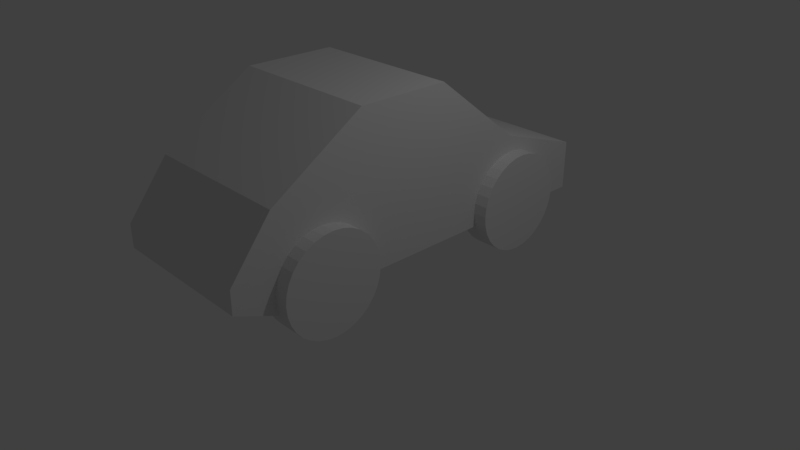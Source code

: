 # Source: LP_Car.blend  (saved by Blender 2.78.0; exported with 4.5.12 LTS)
import bpy
from mathutils import Matrix  # noqa: F401  (used for matrix-valued properties, if any)

bpy.ops.wm.read_factory_settings(use_empty=True)
scene = bpy.context.scene
scene.name = 'Scene'

# ---- collections
col_collection_1 = bpy.data.collections.new('Collection 1'); scene.collection.children.link(col_collection_1)

# ---- materials (node trees are filled in below, after node groups)
mat_material = bpy.data.materials.new('Material')
mat_material.alpha_threshold = 0.0
mat_material.use_transparent_shadow = False
mat_material.roughness = 0.5
mat_material.line_color = (0.0, 0.0, 0.0, 1.0)

# ---- material node trees

# ---- world
world_world = bpy.data.worlds.new('World'); scene.world = world_world
world_world.color = (0.05088, 0.05088, 0.05088)
world_world.use_sun_shadow = False
world_world.sun_shadow_jitter_overblur = 0.0
world_world.cycles.sampling_method = 'MANUAL'

# ---- cameras
cam_camera = bpy.data.cameras.new('Camera')
cam_camera.clip_end = 100.0
cam_camera.lens = 35.0
cam_camera.sensor_width = 32.0
cam_camera.sensor_height = 18.0
cam_camera.ortho_scale = 7.314
cam_camera.dof.focus_distance = 0.0
cam_camera.dof.aperture_fstop = 128.0

# ---- lights
light_lamp = bpy.data.lights.new('Lamp', 'POINT')
light_lamp.transmission_factor = 0.0
light_lamp.cutoff_distance = 30.0
light_lamp.energy = 100.0
light_lamp.shadow_buffer_clip_start = 1.001
light_lamp.shadow_soft_size = 0.1
light_lamp.shadow_maximum_resolution = 0.006
light_lamp.use_absolute_resolution = True

# ---- meshes
me_cube = bpy.data.meshes.new('Cube')
me_cube.from_pydata([(1.0, 2.674, 0.453), (1.0, -2.675, 0.6763), (-1.0, -2.675, 0.6763), (-1.0, 2.674, 0.453), (1.0, 2.674, 1.106), (1.0, -2.675, 0.9793), (-1.0, -2.675, 0.9793), (-1.0, 2.674, 1.106), (1.0, 1.478, 0.453), (1.0, 0.2709, 0.453), (1.0, -0.9358, 0.453), (1.0, -2.142, 0.453), (-1.0, -2.142, 0.453), (-1.0, -0.9358, 0.453), (-1.0, 0.2709, 0.453), (-1.0, 1.478, 0.453), (1.0, 1.478, 1.508), (1.0, 0.2709, 2.453), (1.0, -0.9358, 2.453), (1.0, -2.142, 1.671), (-1.0, -2.142, 1.671), (-1.0, -0.9358, 2.453), (-1.0, 0.2709, 2.453), (-1.0, 1.478, 1.508)], [], [(11, 1, 2, 12), (19, 20, 6, 5), (11, 19, 5, 1), (1, 5, 6, 2), (15, 23, 7, 3), (4, 0, 3, 7), (2, 6, 20, 12), (12, 20, 21, 13), (13, 21, 22, 14), (14, 22, 23, 15), (0, 4, 16, 8), (8, 16, 17, 9), (9, 17, 18, 10), (10, 18, 19, 11), (4, 7, 23, 16), (16, 23, 22, 17), (17, 22, 21, 18), (18, 21, 20, 19), (0, 8, 15, 3), (8, 9, 14, 15), (9, 10, 13, 14), (10, 11, 12, 13)])
me_cube.materials.append(mat_material)
me_cube.use_remesh_preserve_volume = False
me_cube.use_remesh_preserve_attributes = False
me_cube.use_mirror_vertex_groups = False
me_cube.update()
me_cylinder_003 = bpy.data.meshes.new('Cylinder.003')
me_cylinder_003.from_pydata([(-0.1841, -0.6465, 5.588e-08), (0.1841, -0.6465, 5.588e-08), (-0.1841, -0.6341, -0.1261), (0.1841, -0.6341, -0.1261), (-0.1841, -0.5973, -0.2474), (0.1841, -0.5973, -0.2474), (-0.1841, -0.5375, -0.3592), (0.1841, -0.5375, -0.3592), (-0.1841, -0.4571, -0.4571), (0.1841, -0.4571, -0.4571), (-0.1841, -0.3592, -0.5375), (0.1841, -0.3592, -0.5375), (-0.1841, -0.2474, -0.5973), (0.1841, -0.2474, -0.5973), (-0.1841, -0.1261, -0.6341), (0.1841, -0.1261, -0.6341), (-0.1841, -2.384e-07, -0.6465), (0.1841, -2.384e-07, -0.6465), (-0.1841, 0.1261, -0.6341), (0.1841, 0.1261, -0.6341), (-0.1841, 0.2474, -0.5973), (0.1841, 0.2474, -0.5973), (-0.1841, 0.3592, -0.5375), (0.1841, 0.3592, -0.5375), (-0.1841, 0.4571, -0.4571), (0.1841, 0.4571, -0.4571), (-0.1841, 0.5375, -0.3592), (0.1841, 0.5375, -0.3592), (-0.1841, 0.5973, -0.2474), (0.1841, 0.5973, -0.2474), (-0.1841, 0.6341, -0.1261), (0.1841, 0.6341, -0.1261), (-0.1841, 0.6465, 2.347e-07), (0.1841, 0.6465, 2.943e-07), (-0.1841, 0.6341, 0.1261), (0.1841, 0.6341, 0.1261), (-0.1841, 0.5973, 0.2474), (0.1841, 0.5973, 0.2474), (-0.1841, 0.5375, 0.3592), (0.1841, 0.5375, 0.3592), (-0.1841, 0.4571, 0.4571), (0.1841, 0.4571, 0.4571), (-0.1841, 0.3592, 0.5375), (0.1841, 0.3592, 0.5375), (-0.1841, 0.2474, 0.5973), (0.1841, 0.2474, 0.5973), (-0.1841, 0.1261, 0.6341), (0.1841, 0.1261, 0.6341), (-0.1841, -7.153e-07, 0.6465), (0.1841, -7.153e-07, 0.6465), (-0.1841, -0.1261, 0.6341), (0.1841, -0.1261, 0.6341), (-0.1841, -0.2474, 0.5973), (0.1841, -0.2474, 0.5973), (-0.1841, -0.3592, 0.5375), (0.1841, -0.3592, 0.5375), (-0.1841, -0.4571, 0.4571), (0.1841, -0.4571, 0.4571), (-0.1841, -0.5375, 0.3592), (0.1841, -0.5375, 0.3592), (-0.1841, -0.5973, 0.2474), (0.1841, -0.5973, 0.2474), (-0.1841, -0.6341, 0.1261), (0.1841, -0.6341, 0.1261)], [], [(0, 2, 3, 1), (2, 4, 5, 3), (4, 6, 7, 5), (6, 8, 9, 7), (8, 10, 11, 9), (10, 12, 13, 11), (12, 14, 15, 13), (14, 16, 17, 15), (16, 18, 19, 17), (18, 20, 21, 19), (20, 22, 23, 21), (22, 24, 25, 23), (24, 26, 27, 25), (26, 28, 29, 27), (28, 30, 31, 29), (30, 32, 33, 31), (32, 34, 35, 33), (34, 36, 37, 35), (36, 38, 39, 37), (38, 40, 41, 39), (40, 42, 43, 41), (42, 44, 45, 43), (44, 46, 47, 45), (46, 48, 49, 47), (48, 50, 51, 49), (50, 52, 53, 51), (52, 54, 55, 53), (54, 56, 57, 55), (56, 58, 59, 57), (58, 60, 61, 59), (3, 5, 7, 9, 11, 13, 15, 17, 19, 21, 23, 25, 27, 29, 31, 33, 35, 37, 39, 41, 43, 45, 47, 49, 51, 53, 55, 57, 59, 61, 63, 1), (60, 62, 63, 61), (62, 0, 1, 63), (0, 62, 60, 58, 56, 54, 52, 50, 48, 46, 44, 42, 40, 38, 36, 34, 32, 30, 28, 26, 24, 22, 20, 18, 16, 14, 12, 10, 8, 6, 4, 2)])
me_cylinder_003.use_remesh_preserve_volume = False
me_cylinder_003.use_remesh_preserve_attributes = False
me_cylinder_003.use_mirror_vertex_groups = False
me_cylinder_003.update()
me_cylinder_002 = bpy.data.meshes.new('Cylinder.002')
me_cylinder_002.from_pydata([(0.1841, 0.6465, 5.588e-08), (-0.1841, 0.6465, 5.588e-08), (0.1841, 0.6341, -0.1261), (-0.1841, 0.6341, -0.1261), (0.1841, 0.5973, -0.2474), (-0.1841, 0.5973, -0.2474), (0.1841, 0.5375, -0.3592), (-0.1841, 0.5375, -0.3592), (0.1841, 0.4571, -0.4571), (-0.1841, 0.4571, -0.4571), (0.1841, 0.3592, -0.5375), (-0.1841, 0.3592, -0.5375), (0.1841, 0.2474, -0.5973), (-0.1841, 0.2474, -0.5973), (0.1841, 0.1261, -0.6341), (-0.1841, 0.1261, -0.6341), (0.1841, -1.844e-07, -0.6465), (-0.1841, -1.844e-07, -0.6465), (0.1841, -0.1261, -0.6341), (-0.1841, -0.1261, -0.6341), (0.1841, -0.2474, -0.5973), (-0.1841, -0.2474, -0.5973), (0.1841, -0.3592, -0.5375), (-0.1841, -0.3592, -0.5375), (0.1841, -0.4571, -0.4571), (-0.1841, -0.4571, -0.4571), (0.1841, -0.5375, -0.3592), (-0.1841, -0.5375, -0.3592), (0.1841, -0.5973, -0.2474), (-0.1841, -0.5973, -0.2474), (0.1841, -0.6341, -0.1261), (-0.1841, -0.6341, -0.1261), (0.1841, -0.6465, 2.347e-07), (-0.1841, -0.6465, 2.943e-07), (0.1841, -0.6341, 0.1261), (-0.1841, -0.6341, 0.1261), (0.1841, -0.5973, 0.2474), (-0.1841, -0.5973, 0.2474), (0.1841, -0.5375, 0.3592), (-0.1841, -0.5375, 0.3592), (0.1841, -0.4571, 0.4571), (-0.1841, -0.4571, 0.4571), (0.1841, -0.3592, 0.5375), (-0.1841, -0.3592, 0.5375), (0.1841, -0.2474, 0.5973), (-0.1841, -0.2474, 0.5973), (0.1841, -0.1261, 0.6341), (-0.1841, -0.1261, 0.6341), (0.1841, 4.116e-07, 0.6465), (-0.1841, 4.116e-07, 0.6465), (0.1841, 0.1261, 0.6341), (-0.1841, 0.1261, 0.6341), (0.1841, 0.2474, 0.5973), (-0.1841, 0.2474, 0.5973), (0.1841, 0.3592, 0.5375), (-0.1841, 0.3592, 0.5375), (0.1841, 0.4571, 0.4571), (-0.1841, 0.4571, 0.4571), (0.1841, 0.5375, 0.3592), (-0.1841, 0.5375, 0.3592), (0.1841, 0.5973, 0.2474), (-0.1841, 0.5973, 0.2474), (0.1841, 0.6341, 0.1261), (-0.1841, 0.6341, 0.1261)], [], [(0, 2, 3, 1), (2, 4, 5, 3), (4, 6, 7, 5), (6, 8, 9, 7), (8, 10, 11, 9), (10, 12, 13, 11), (12, 14, 15, 13), (14, 16, 17, 15), (16, 18, 19, 17), (18, 20, 21, 19), (20, 22, 23, 21), (22, 24, 25, 23), (24, 26, 27, 25), (26, 28, 29, 27), (28, 30, 31, 29), (30, 32, 33, 31), (32, 34, 35, 33), (34, 36, 37, 35), (36, 38, 39, 37), (38, 40, 41, 39), (40, 42, 43, 41), (42, 44, 45, 43), (44, 46, 47, 45), (46, 48, 49, 47), (48, 50, 51, 49), (50, 52, 53, 51), (52, 54, 55, 53), (54, 56, 57, 55), (56, 58, 59, 57), (58, 60, 61, 59), (3, 5, 7, 9, 11, 13, 15, 17, 19, 21, 23, 25, 27, 29, 31, 33, 35, 37, 39, 41, 43, 45, 47, 49, 51, 53, 55, 57, 59, 61, 63, 1), (60, 62, 63, 61), (62, 0, 1, 63), (0, 62, 60, 58, 56, 54, 52, 50, 48, 46, 44, 42, 40, 38, 36, 34, 32, 30, 28, 26, 24, 22, 20, 18, 16, 14, 12, 10, 8, 6, 4, 2)])
me_cylinder_002.use_remesh_preserve_volume = False
me_cylinder_002.use_remesh_preserve_attributes = False
me_cylinder_002.use_mirror_vertex_groups = False
me_cylinder_002.update()
me_cylinder_001 = bpy.data.meshes.new('Cylinder.001')
me_cylinder_001.from_pydata([(-0.1841, 0.6465, 5.588e-08), (0.1841, 0.6465, 5.588e-08), (-0.1841, 0.6341, -0.1261), (0.1841, 0.6341, -0.1261), (-0.1841, 0.5973, -0.2474), (0.1841, 0.5973, -0.2474), (-0.1841, 0.5375, -0.3592), (0.1841, 0.5375, -0.3592), (-0.1841, 0.4571, -0.4571), (0.1841, 0.4571, -0.4571), (-0.1841, 0.3592, -0.5375), (0.1841, 0.3592, -0.5375), (-0.1841, 0.2474, -0.5973), (0.1841, 0.2474, -0.5973), (-0.1841, 0.1261, -0.6341), (0.1841, 0.1261, -0.6341), (-0.1841, -2.105e-07, -0.6465), (0.1841, -2.105e-07, -0.6465), (-0.1841, -0.1261, -0.6341), (0.1841, -0.1261, -0.6341), (-0.1841, -0.2474, -0.5973), (0.1841, -0.2474, -0.5973), (-0.1841, -0.3592, -0.5375), (0.1841, -0.3592, -0.5375), (-0.1841, -0.4571, -0.4571), (0.1841, -0.4571, -0.4571), (-0.1841, -0.5375, -0.3592), (0.1841, -0.5375, -0.3592), (-0.1841, -0.5973, -0.2474), (0.1841, -0.5973, -0.2474), (-0.1841, -0.6341, -0.1261), (0.1841, -0.6341, -0.1261), (-0.1841, -0.6465, 2.347e-07), (0.1841, -0.6465, 2.943e-07), (-0.1841, -0.6341, 0.1261), (0.1841, -0.6341, 0.1261), (-0.1841, -0.5973, 0.2474), (0.1841, -0.5973, 0.2474), (-0.1841, -0.5375, 0.3592), (0.1841, -0.5375, 0.3592), (-0.1841, -0.4571, 0.4571), (0.1841, -0.4571, 0.4571), (-0.1841, -0.3592, 0.5375), (0.1841, -0.3592, 0.5375), (-0.1841, -0.2474, 0.5973), (0.1841, -0.2474, 0.5973), (-0.1841, -0.1261, 0.6341), (0.1841, -0.1261, 0.6341), (-0.1841, 3.856e-07, 0.6465), (0.1841, 3.856e-07, 0.6465), (-0.1841, 0.1261, 0.6341), (0.1841, 0.1261, 0.6341), (-0.1841, 0.2474, 0.5973), (0.1841, 0.2474, 0.5973), (-0.1841, 0.3592, 0.5375), (0.1841, 0.3592, 0.5375), (-0.1841, 0.4571, 0.4571), (0.1841, 0.4571, 0.4571), (-0.1841, 0.5375, 0.3592), (0.1841, 0.5375, 0.3592), (-0.1841, 0.5973, 0.2474), (0.1841, 0.5973, 0.2474), (-0.1841, 0.6341, 0.1261), (0.1841, 0.6341, 0.1261)], [], [(0, 1, 3, 2), (2, 3, 5, 4), (4, 5, 7, 6), (6, 7, 9, 8), (8, 9, 11, 10), (10, 11, 13, 12), (12, 13, 15, 14), (14, 15, 17, 16), (16, 17, 19, 18), (18, 19, 21, 20), (20, 21, 23, 22), (22, 23, 25, 24), (24, 25, 27, 26), (26, 27, 29, 28), (28, 29, 31, 30), (30, 31, 33, 32), (32, 33, 35, 34), (34, 35, 37, 36), (36, 37, 39, 38), (38, 39, 41, 40), (40, 41, 43, 42), (42, 43, 45, 44), (44, 45, 47, 46), (46, 47, 49, 48), (48, 49, 51, 50), (50, 51, 53, 52), (52, 53, 55, 54), (54, 55, 57, 56), (56, 57, 59, 58), (58, 59, 61, 60), (3, 1, 63, 61, 59, 57, 55, 53, 51, 49, 47, 45, 43, 41, 39, 37, 35, 33, 31, 29, 27, 25, 23, 21, 19, 17, 15, 13, 11, 9, 7, 5), (60, 61, 63, 62), (62, 63, 1, 0), (0, 2, 4, 6, 8, 10, 12, 14, 16, 18, 20, 22, 24, 26, 28, 30, 32, 34, 36, 38, 40, 42, 44, 46, 48, 50, 52, 54, 56, 58, 60, 62)])
me_cylinder_001.use_remesh_preserve_volume = False
me_cylinder_001.use_remesh_preserve_attributes = False
me_cylinder_001.use_mirror_vertex_groups = False
me_cylinder_001.update()
me_cylinder = bpy.data.meshes.new('Cylinder')
me_cylinder.from_pydata([(0.1841, -0.6465, 5.588e-08), (-0.1841, -0.6465, 5.588e-08), (0.1841, -0.6341, -0.1261), (-0.1841, -0.6341, -0.1261), (0.1841, -0.5973, -0.2474), (-0.1841, -0.5973, -0.2474), (0.1841, -0.5375, -0.3592), (-0.1841, -0.5375, -0.3592), (0.1841, -0.4571, -0.4571), (-0.1841, -0.4571, -0.4571), (0.1841, -0.3592, -0.5375), (-0.1841, -0.3592, -0.5375), (0.1841, -0.2474, -0.5973), (-0.1841, -0.2474, -0.5973), (0.1841, -0.1261, -0.6341), (-0.1841, -0.1261, -0.6341), (0.1841, -2.384e-07, -0.6465), (-0.1841, -2.384e-07, -0.6465), (0.1841, 0.1261, -0.6341), (-0.1841, 0.1261, -0.6341), (0.1841, 0.2474, -0.5973), (-0.1841, 0.2474, -0.5973), (0.1841, 0.3592, -0.5375), (-0.1841, 0.3592, -0.5375), (0.1841, 0.4571, -0.4571), (-0.1841, 0.4571, -0.4571), (0.1841, 0.5375, -0.3592), (-0.1841, 0.5375, -0.3592), (0.1841, 0.5973, -0.2474), (-0.1841, 0.5973, -0.2474), (0.1841, 0.6341, -0.1261), (-0.1841, 0.6341, -0.1261), (0.1841, 0.6465, 2.347e-07), (-0.1841, 0.6465, 2.943e-07), (0.1841, 0.6341, 0.1261), (-0.1841, 0.6341, 0.1261), (0.1841, 0.5973, 0.2474), (-0.1841, 0.5973, 0.2474), (0.1841, 0.5375, 0.3592), (-0.1841, 0.5375, 0.3592), (0.1841, 0.4571, 0.4571), (-0.1841, 0.4571, 0.4571), (0.1841, 0.3592, 0.5375), (-0.1841, 0.3592, 0.5375), (0.1841, 0.2474, 0.5973), (-0.1841, 0.2474, 0.5973), (0.1841, 0.1261, 0.6341), (-0.1841, 0.1261, 0.6341), (0.1841, -7.153e-07, 0.6465), (-0.1841, -7.153e-07, 0.6465), (0.1841, -0.1261, 0.6341), (-0.1841, -0.1261, 0.6341), (0.1841, -0.2474, 0.5973), (-0.1841, -0.2474, 0.5973), (0.1841, -0.3592, 0.5375), (-0.1841, -0.3592, 0.5375), (0.1841, -0.4571, 0.4571), (-0.1841, -0.4571, 0.4571), (0.1841, -0.5375, 0.3592), (-0.1841, -0.5375, 0.3592), (0.1841, -0.5973, 0.2474), (-0.1841, -0.5973, 0.2474), (0.1841, -0.6341, 0.1261), (-0.1841, -0.6341, 0.1261)], [], [(0, 1, 3, 2), (2, 3, 5, 4), (4, 5, 7, 6), (6, 7, 9, 8), (8, 9, 11, 10), (10, 11, 13, 12), (12, 13, 15, 14), (14, 15, 17, 16), (16, 17, 19, 18), (18, 19, 21, 20), (20, 21, 23, 22), (22, 23, 25, 24), (24, 25, 27, 26), (26, 27, 29, 28), (28, 29, 31, 30), (30, 31, 33, 32), (32, 33, 35, 34), (34, 35, 37, 36), (36, 37, 39, 38), (38, 39, 41, 40), (40, 41, 43, 42), (42, 43, 45, 44), (44, 45, 47, 46), (46, 47, 49, 48), (48, 49, 51, 50), (50, 51, 53, 52), (52, 53, 55, 54), (54, 55, 57, 56), (56, 57, 59, 58), (58, 59, 61, 60), (3, 1, 63, 61, 59, 57, 55, 53, 51, 49, 47, 45, 43, 41, 39, 37, 35, 33, 31, 29, 27, 25, 23, 21, 19, 17, 15, 13, 11, 9, 7, 5), (60, 61, 63, 62), (62, 63, 1, 0), (0, 2, 4, 6, 8, 10, 12, 14, 16, 18, 20, 22, 24, 26, 28, 30, 32, 34, 36, 38, 40, 42, 44, 46, 48, 50, 52, 54, 56, 58, 60, 62)])
me_cylinder.use_remesh_preserve_volume = False
me_cylinder.use_remesh_preserve_attributes = False
me_cylinder.use_mirror_vertex_groups = False
me_cylinder.update()

# ---- objects
ob_empty = bpy.data.objects.new('Empty', None)
ob_car = bpy.data.objects.new('Car', me_cube)
ob_wheel_003 = bpy.data.objects.new('Wheel.003', me_cylinder_003)
ob_wheel_002 = bpy.data.objects.new('Wheel.002', me_cylinder_002)
ob_wheel_001 = bpy.data.objects.new('Wheel.001', me_cylinder_001)
ob_wheel = bpy.data.objects.new('Wheel', me_cylinder)
ob_lamp = bpy.data.objects.new('Lamp', light_lamp)
ob_camera = bpy.data.objects.new('Camera', cam_camera)

# ---- transforms, parenting, visibility, modifiers, constraints
ob_empty.location = (0.0, 0.0, 0.0)
ob_empty.empty_image_offset = (0.0, 0.0)
ob_empty.lineart.crease_threshold = 0.0
ob_car.location = (0.0, 0.0, 0.0)
ob_car.lock_rotations_4d = False
ob_car.empty_display_type = 'ARROWS'
ob_car.lineart.crease_threshold = 0.0
ob_wheel_003.parent = ob_car
ob_wheel_003.location = (1.0, 1.511, 0.6446)
ob_wheel_003.lineart.crease_threshold = 0.0
ob_wheel_002.parent = ob_car
ob_wheel_002.location = (-1.0, -1.511, 0.6446)
ob_wheel_002.lineart.crease_threshold = 0.0
ob_wheel_001.parent = ob_car
ob_wheel_001.location = (1.0, -1.511, 0.6446)
ob_wheel_001.lineart.crease_threshold = 0.0
ob_wheel.parent = ob_car
ob_wheel.location = (-1.0, 1.511, 0.6446)
ob_wheel.lineart.crease_threshold = 0.0
ob_lamp.location = (4.076, 1.005, 5.904)
ob_lamp.rotation_euler = (0.6503, 0.05522, 1.866)
ob_lamp.lock_rotations_4d = False
ob_lamp.empty_display_type = 'ARROWS'
ob_lamp.color = (0.0, 0.0, 0.0, 0.0)
ob_lamp.lineart.crease_threshold = 0.0
ob_camera.location = (7.481, -6.508, 5.344)
ob_camera.rotation_euler = (1.109, 0.0, 0.8149)
ob_camera.lock_rotations_4d = False
ob_camera.empty_display_type = 'ARROWS'
ob_camera.color = (0.0, 0.0, 0.0, 0.0)
ob_camera.display_type = 'WIRE'
ob_camera.lineart.crease_threshold = 0.0

# ---- collection membership
col_collection_1.objects.link(ob_empty)
col_collection_1.objects.link(ob_car)
col_collection_1.objects.link(ob_wheel_003)
col_collection_1.objects.link(ob_wheel_002)
col_collection_1.objects.link(ob_wheel_001)
col_collection_1.objects.link(ob_wheel)
col_collection_1.objects.link(ob_lamp)
col_collection_1.objects.link(ob_camera)

# ---- scene / render settings (as saved in the file)
scene.camera = ob_camera
scene.frame_start = 1; scene.frame_end = 250; scene.frame_set(1)
scene.render.engine = 'BLENDER_EEVEE_NEXT'
scene.render.resolution_percentage = 50
scene.render.dither_intensity = 0.0
scene.cycles.use_denoising = False
scene.cycles.samples = 128
scene.cycles.sampling_pattern = 'TABULATED_SOBOL'
scene.cycles.light_sampling_threshold = 0.0
scene.cycles.use_adaptive_sampling = False
scene.cycles.use_light_tree = False
scene.cycles.blur_glossy = 0.0
scene.cycles.sample_clamp_indirect = 0.0
scene.view_settings.view_transform = 'Standard'
bpy.context.view_layer.update()
